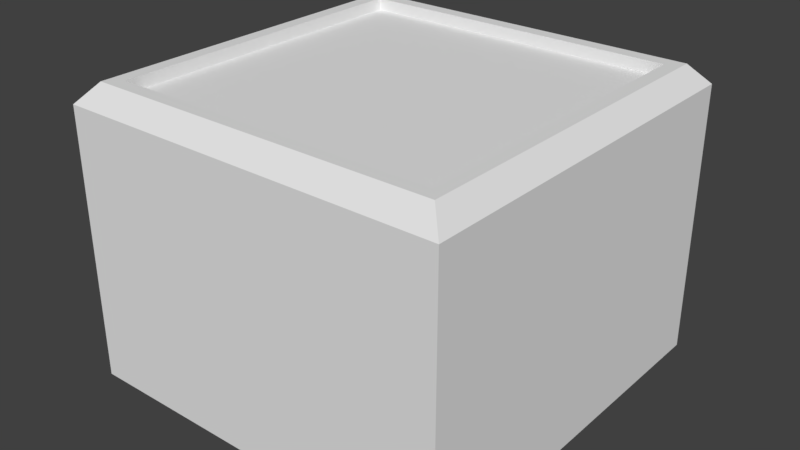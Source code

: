# Source: hideout.blend  (saved by Blender 2.79.0; exported with 4.5.12 LTS)
import bpy
from mathutils import Matrix  # noqa: F401  (used for matrix-valued properties, if any)

bpy.ops.wm.read_factory_settings(use_empty=True)
scene = bpy.context.scene
scene.name = 'working_scene'

# ---- collections
col_collection_1 = bpy.data.collections.new('Collection 1'); scene.collection.children.link(col_collection_1)

# ---- materials (node trees are filled in below, after node groups)
mat_material = bpy.data.materials.new('Material')
mat_material.alpha_threshold = 0.0
mat_material.use_transparent_shadow = False
mat_material.roughness = 0.5
mat_material.line_color = (0.0, 0.0, 0.0, 1.0)

# ---- material node trees

# ---- world
world_world = bpy.data.worlds.new('World'); scene.world = world_world
world_world.color = (0.05088, 0.05088, 0.05088)
world_world.use_sun_shadow = False
world_world.sun_shadow_jitter_overblur = 0.0
world_world.cycles.sampling_method = 'MANUAL'

# ---- meshes
me_cube = bpy.data.meshes.new('Cube')
me_cube.from_pydata([(1.0, 1.0, 0.0), (1.0, -1.0, 0.0), (-1.0, -1.0, 0.0), (-1.0, 1.0, 0.0), (0.8367, 0.8367, 1.5), (0.8367, -0.8367, 1.5), (-0.8367, -0.8367, 1.5), (-0.8367, 0.8367, 1.5), (1.0, 1.0, 1.4), (1.0, -1.0, 1.4), (-1.0, -1.0, 1.4), (-1.0, 1.0, 1.4), (0.9094, 0.9094, 1.5), (0.9094, -0.9094, 1.5), (-0.9094, 0.9094, 1.5), (-0.9094, -0.9094, 1.5), (0.8367, 0.8367, 1.439), (0.8367, -0.8367, 1.439), (-0.8367, 0.8367, 1.439), (-0.8367, -0.8367, 1.439), (1.0, -1.0, 0.0), (-1.0, -1.0, 0.0), (1.0, -1.0, 1.4), (-1.0, -1.0, 1.4), (0.9094, -0.9094, 1.5), (-0.9094, -0.9094, 1.5)], [(1, 2)], [(7, 16, 4), (12, 9, 8), (10, 14, 11), (8, 14, 12), (2, 11, 3), (4, 13, 12), (4, 14, 7), (6, 13, 5), (7, 15, 6), (18, 17, 16), (5, 19, 6), (4, 17, 5), (6, 18, 7), (11, 0, 3), (1, 8, 9), (21, 22, 23), (22, 25, 24), (7, 18, 16), (12, 13, 9), (10, 15, 14), (8, 11, 14), (2, 10, 11), (4, 5, 13), (4, 12, 14), (6, 15, 13), (7, 14, 15), (18, 19, 17), (5, 17, 19), (4, 16, 17), (6, 19, 18), (11, 8, 0), (1, 0, 8), (21, 20, 22), (22, 23, 25)])
_uv = me_cube.uv_layers.new(name='UVMap')
_uv.uv.foreach_set('vector', [0.5938, 0.3281, 0.8906, 0.3125, 0.8906, 0.3281, 0.7188, 0.9375, 0.01562, 0.8594, 0.75, 0.8594, 0.75, 0.8594, 0.04688, 0.9375, 0.01562, 0.8594, 0.01562, 0.8594, 0.7188, 0.9375, 0.04688, 0.9375, 0.75, 0.3438, 0.01562, 0.8594, 0.01562, 0.3438, 0.3108, 0.3108, 0.3237, 0.000189, 0.3238, 0.3238, 0.3108, 0.3108, 0.000189, 0.3238, 0.01311, 0.3108, 0.01311, 0.01311, 0.3237, 0.000189, 0.3108, 0.01311, 0.01311, 0.3108, 0.0001896, 0.0001902, 0.01311, 0.01311, 0.5938, 0.3125, 0.8906, 0.01562, 0.8906, 0.3125, 0.8906, 0.0, 0.5938, 0.01562, 0.5938, 0.0, 0.9062, 0.3125, 0.8906, 0.01562, 0.9062, 0.01562, 0.5781, 0.01562, 0.5938, 0.3125, 0.5781, 0.3125, 0.75, 0.8594, 0.01562, 0.3438, 0.75, 0.3438, 0.01562, 0.3438, 0.75, 0.8594, 0.01562, 0.8594, 0.75, 0.3438, 0.01562, 0.8594, 0.75, 0.8594, 0.01562, 0.8594, 0.7188, 0.9375, 0.04688, 0.9375, 0.5938, 0.3281, 0.5938, 0.3125, 0.8906, 0.3125, 0.7188, 0.9375, 0.04688, 0.9375, 0.01562, 0.8594, 0.75, 0.8594, 0.7188, 0.9375, 0.04688, 0.9375, 0.01562, 0.8594, 0.75, 0.8594, 0.7188, 0.9375, 0.75, 0.3438, 0.75, 0.8594, 0.01562, 0.8594, 0.3108, 0.3108, 0.3108, 0.01311, 0.3237, 0.000189, 0.3108, 0.3108, 0.3238, 0.3238, 0.000189, 0.3238, 0.01311, 0.01311, 0.0001896, 0.0001902, 0.3237, 0.000189, 0.01311, 0.3108, 0.000189, 0.3238, 0.0001896, 0.0001902, 0.5938, 0.3125, 0.5938, 0.01562, 0.8906, 0.01562, 0.8906, 0.0, 0.8906, 0.01562, 0.5938, 0.01562, 0.9062, 0.3125, 0.8906, 0.3125, 0.8906, 0.01562, 0.5781, 0.01562, 0.5938, 0.01562, 0.5938, 0.3125, 0.75, 0.8594, 0.01562, 0.8594, 0.01562, 0.3438, 0.01562, 0.3438, 0.75, 0.3438, 0.75, 0.8594, 0.75, 0.3438, 0.01562, 0.3438, 0.01562, 0.8594, 0.01562, 0.8594, 0.75, 0.8594, 0.7188, 0.9375])
me_cube.materials.append(mat_material)
me_cube.use_remesh_preserve_volume = False
me_cube.use_remesh_preserve_attributes = False
me_cube.use_mirror_vertex_groups = False
me_cube.update()

# ---- objects
ob_cube = bpy.data.objects.new('Cube', me_cube)

# ---- transforms, parenting, visibility, modifiers, constraints
ob_cube.location = (0.0, 0.0, 0.0)
ob_cube.lock_rotations_4d = False
ob_cube.empty_display_type = 'ARROWS'
ob_cube.lineart.crease_threshold = 0.0

# ---- collection membership
col_collection_1.objects.link(ob_cube)

# ---- scene / render settings (as saved in the file)
scene.frame_start = 1; scene.frame_end = 250; scene.frame_set(1)
scene.render.engine = 'BLENDER_EEVEE_NEXT'
scene.render.resolution_percentage = 50
scene.render.dither_intensity = 0.0
scene.cycles.use_denoising = False
scene.cycles.samples = 128
scene.cycles.sampling_pattern = 'TABULATED_SOBOL'
scene.cycles.use_adaptive_sampling = False
scene.cycles.use_light_tree = False
scene.cycles.blur_glossy = 0.0
scene.cycles.sample_clamp_indirect = 0.0
scene.view_settings.view_transform = 'Standard'
bpy.context.view_layer.update()

# ---- added for rendering (the .blend has no active camera and no usable light): camera, sun
cam_auto = bpy.data.cameras.new('AutoCamera')
cam_auto.lens = 50.0
cam_auto.sensor_width = 36.0
cam_auto.clip_end = 1000.0
ob_auto_camera = bpy.data.objects.new('AutoCamera', cam_auto)
scene.collection.objects.link(ob_auto_camera)
ob_auto_camera.location = (2.96217, -3.5546, 3.11973)
ob_auto_camera.rotation_euler = (1.09748, -7.21219e-08, 0.694738)
scene.camera = ob_auto_camera
light_auto_sun = bpy.data.lights.new('AutoSun', 'SUN')
light_auto_sun.energy = 3.0
light_auto_sun.angle = 0.0523599
ob_auto_sun = bpy.data.objects.new('AutoSun', light_auto_sun)
scene.collection.objects.link(ob_auto_sun)
ob_auto_sun.rotation_euler = (0.872665, 0.174533, 0.523599)
bpy.context.view_layer.update()
